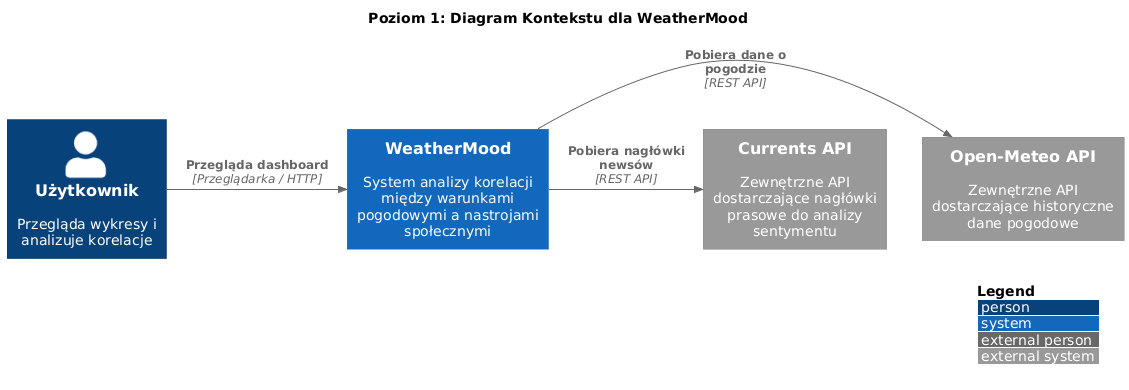

The diagram above was rendered by PlantUML. Its source (embedded in the PNG):
@startuml
!include https://raw.githubusercontent.com/plantuml-stdlib/C4-PlantUML/master/C4_Context.puml
LAYOUT_WITH_LEGEND()

title Poziom 1: Diagram Kontekstu dla WeatherMood

Person(user, "Użytkownik", "Przegląda wykresy i analizuje korelacje")
System(weathermood, "WeatherMood", "System analizy korelacji między warunkami pogodowymi a nastrojami społecznymi")
System_Ext(openmeteo, "Open-Meteo API", "Zewnętrzne API dostarczające historyczne dane pogodowe")
System_Ext(currents, "Currents API", "Zewnętrzne API dostarczające nagłówki prasowe do analizy sentymentu")

Rel_R(user, weathermood, "Przegląda dashboard", "Przeglądarka / HTTP")
Rel_R(weathermood, openmeteo, "Pobiera dane o pogodzie", "REST API")
Rel_R(weathermood, currents, "Pobiera nagłówki newsów", "REST API")
@enduml